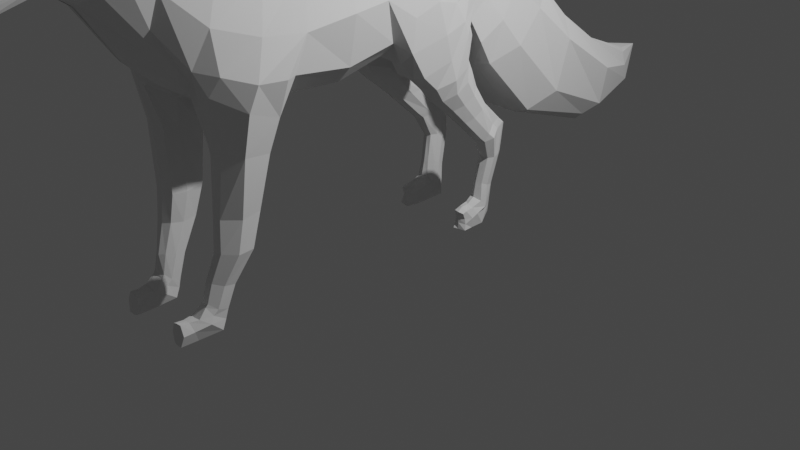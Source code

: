 # Source: fox.blend  (saved by Blender 3.3.6; exported with 4.5.12 LTS)
import bpy
from mathutils import Matrix  # noqa: F401  (used for matrix-valued properties, if any)

bpy.ops.wm.read_factory_settings(use_empty=True)
scene = bpy.context.scene
scene.name = 'Scene'

# ---- collections
col_collection = bpy.data.collections.new('Collection'); scene.collection.children.link(col_collection)

# ---- world
world_world = bpy.data.worlds.new('World'); scene.world = world_world
world_world.use_nodes = True; world_world.node_tree.nodes.clear()
_N = world_world.node_tree.nodes; _L = world_world.node_tree.links
n0 = _N.new('ShaderNodeOutputWorld'); n0.name = 'World Output'; n0.location = (300, 300)
n1 = _N.new('ShaderNodeBackground'); n1.name = 'Background'; n1.location = (10, 300)
n1.inputs[0].default_value = (0.05088, 0.05088, 0.05088, 1.0)
_L.new(n1.outputs[0], n0.inputs[0])
n0.is_active_output = True
world_world.color = (0.05088, 0.05088, 0.05088)
world_world.use_sun_shadow = False
world_world.sun_shadow_jitter_overblur = 0.0

# ---- cameras
cam_camera = bpy.data.cameras.new('Camera')
cam_camera.clip_end = 100.0
cam_camera.ortho_scale = 7.314

# ---- lights
light_light = bpy.data.lights.new('Light', 'POINT')
light_light.transmission_factor = 0.0
light_light.energy = 1000.0
light_light.shadow_soft_size = 0.1
light_light.shadow_maximum_resolution = 0.006
light_light.use_absolute_resolution = True

# ---- meshes
me_plane = bpy.data.meshes.new('Plane')
me_plane.from_pydata([(1.844, -2.727, -0.9887), (2.597, -2.093, -0.7431), (1.324, -2.084, -0.9554), (2.081, -1.399, -0.82), (0.6543, -1.4, -1.26), (1.795, -0.9532, -0.8266), (0.3704, -0.5334, -1.458), (1.674, -0.1376, -0.9477), (0.2987, 0.3134, -1.57), (1.608, 0.7512, -0.8919), (0.4158, 1.406, -1.575), (1.668, 1.728, -0.8251), (0.4459, 2.306, -1.41), (1.808, 2.546, -0.8932), (0.6806, 3.553, -1.354), (1.619, 3.738, -0.8571), (0.3324, 4.422, -1.093), (1.083, 4.755, -0.7324), (0.2434, 4.961, -0.9301), (1.011, 5.081, -0.7153), (1.387, -2.955, -0.7127), (0.2602, -2.025, -0.692), (-0.3574, -1.506, -0.7348), (-0.8214, -0.09305, -0.9881), (-0.9267, 1.372, -1.087), (-0.6362, 2.753, -1.013), (0.1866, 3.595, -1.424), (0.01277, 2.943, -1.473), (2.051, -3.143, -1.036), (2.892, -2.483, -0.793), (1.65, -3.393, -0.7324), (1.938, -3.782, -0.8567), (3.228, -2.786, -0.7417), (1.592, -3.902, -0.587), (2.184, -4.176, -0.7775), (3.398, -3.277, -0.8124), (1.569, -4.786, -0.4622), (2.279, -4.415, -0.68), (3.133, -3.659, -0.8524), (1.683, -4.903, -0.398), (1.405, -4.466, -0.4617), (1.576, -1.061, -1.1), (2.76, -2.566, -1.022), (1.535, -4.637, -0.4487), (1.344, 3.764, -1.034), (1.46, 1.614, -1.091), (1.282, -0.2316, -1.146), (2.508, -2.202, -0.9802), (2.834, -3.445, -1.118), (0.6156, 5.009, -0.835), (2.718, -3.054, -1.083), (1.855, -1.636, -0.9303), (0.9292, 4.55, -0.898), (1.496, 2.486, -1.083), (1.313, 0.6525, -1.111), (-0.3977, 0.05759, -1.527), (0.6822, -2.189, -0.7804), (-0.5885, 1.385, -1.396), (-0.0434, -1.693, -1.092), (-0.4285, 2.549, -1.267), (2.581, -2.026, -0.5779), (2.155, -1.359, -0.6272), (1.908, -0.9306, -0.6263), (1.759, -0.1347, -0.7267), (1.693, 0.7478, -0.6392), (1.799, 1.713, -0.6254), (1.859, 2.547, -0.6254), (1.675, 3.755, -0.6196), (1.264, 5.01, -0.6367), (0.2717, 5.383, -0.5982), (0.8596, 5.508, -0.5558), (1.113, -3.018, -0.4703), (0.1832, -2.119, -0.5071), (-0.5278, -1.492, -0.6122), (-1.018, -0.8717, -0.581), (-0.9921, -0.1363, -0.726), (-1.011, 1.371, -0.6635), (-0.8531, 2.744, -0.665), (-0.5558, 3.862, -0.5218), (-0.3314, 4.527, -0.6357), (-0.4006, 5.099, -0.5663), (2.963, -2.292, -0.5872), (1.338, -3.434, -0.5203), (3.403, -2.803, -0.4767), (1.429, -3.89, -0.4307), (3.639, -3.213, -0.553), (1.43, -5.101, -0.3442), (2.24, -4.376, -0.4034), (3.205, -3.817, -0.4514), (1.538, -5.134, -0.3418), (1.169, -4.711, -0.3597), (1.289, -4.897, -0.3482), (0.6779, 5.464, -0.5631), (2.731, -1.905, -0.2592), (2.254, -1.291, -0.3791), (1.978, -0.9075, -0.3826), (1.889, -0.1281, -0.3846), (1.724, 0.7475, -0.385), (1.847, 1.708, -0.3838), (1.899, 2.548, -0.3836), (1.75, 3.775, -0.3847), (1.294, 5.027, -0.3895), (0.9668, 5.626, -0.3261), (1.085, -3.037, -0.2462), (0.03441, -2.288, -0.2476), (-0.6241, -1.546, -0.3835), (-0.9196, -0.8311, -0.4241), (-1.092, -0.1517, -0.3982), (-1.095, 1.372, -0.3979), (-0.8956, 2.747, -0.4115), (-0.4866, 3.847, -0.3846), (-0.3079, 4.72, -0.3987), (-0.4154, 5.097, -0.3225), (3.071, -2.192, -0.2509), (1.345, -3.431, -0.2519), (3.496, -2.756, -0.2509), (1.382, -3.888, -0.2203), (3.702, -3.234, -0.2815), (1.426, -5.137, -0.2125), (2.259, -4.391, -0.2121), (3.16, -4.068, -0.2301), (1.561, -5.206, -0.2161), (1.135, -4.723, -0.2181), (1.254, -4.915, -0.2165), (2.762, -1.874, 0.03256), (2.279, -1.272, 0.004744), (1.993, -0.9019, 0.004742), (1.892, -0.1277, 0.004742), (1.724, 0.7475, 0.004742), (1.856, 1.707, 0.004799), (1.909, 2.548, 0.004746), (1.757, 3.777, 0.004742), (1.286, 5.022, 0.004538), (0.2778, 5.357, 0.01842), (0.9835, 5.643, 0.0388), (1.063, -3.057, 0.03305), (0.004226, -2.322, 0.004779), (-0.6292, -1.549, 0.004742), (-0.8859, -0.8115, 0.003854), (-1.097, -0.1463, 0.0107), (-1.092, 1.372, 0.004161), (-0.8993, 2.621, 0.00237), (-0.4738, 3.842, 0.003705), (-0.3116, 4.718, 5.412e-05), (-0.428, 5.089, 0.008266), (3.085, -2.18, 0.03256), (1.331, -3.436, 0.02281), (3.499, -2.755, 0.03256), (1.371, -3.888, -0.001366), (3.682, -3.244, 0.03256), (1.408, -5.171, -0.001232), (2.277, -4.426, -6.407e-06), (3.155, -4.082, 0.003677), (1.562, -5.224, -0.001362), (1.117, -4.726, -0.001319), (1.228, -4.934, -0.001276), (0.7946, 5.579, 0.03787), (0.00573, 4.243, -1.236), (0.04612, 4.911, -0.9468), (-0.8967, 2.8, -1.196), (-0.6574, 2.841, -1.483), (-0.2043, 5.252, -0.7761), (-0.9644, 2.923, -0.8184), (-0.7088, 3.831, -0.5235), (-0.568, 4.52, -0.6295), (-0.5769, 4.972, -0.6615), (-0.4067, 4.494, -1.243), (-0.5018, 3.809, -1.422), (-0.4692, 5.079, -0.7402), (-1.333, 3.265, -1.06), (-1.222, 3.215, -1.419), (-0.6724, 4.82, -1.055), (-1.288, 3.169, -0.7123), (-0.9942, 3.903, -0.6089), (-0.967, 4.472, -0.6701), (-0.8473, 4.895, -0.7935), (-0.6875, 4.581, -1.253), (-1.067, 4.001, -1.372), (-1.918, 3.918, -1.232), (-1.956, 3.844, -0.9199), (-0.8186, 4.953, -1.002), (-1.619, 3.549, -0.9363), (-1.586, 3.649, -1.32), (-1.283, 4.79, -1.076), (-1.52, 3.576, -0.626), (-1.385, 4.066, -0.5952), (-1.357, 4.535, -0.6232), (-1.27, 4.869, -0.7363), (-1.344, 4.594, -1.258), (-1.494, 4.13, -1.383), (-1.253, 4.871, -0.8924), (-1.513, 4.901, -1.065), (-1.829, 3.87, -0.7106), (-1.714, 4.178, -0.5741), (-1.657, 4.539, -0.6027), (-1.549, 4.971, -0.8469), (-1.663, 4.599, -1.264), (-1.813, 4.226, -1.327), (-2.653, 4.655, -0.8971), (-2.619, 4.713, -1.114), (-1.533, 4.992, -0.9733), (-2.234, 4.299, -1.162), (-2.274, 4.232, -0.91), (-1.938, 5.119, -0.9896), (-2.152, 4.264, -0.7579), (-2.07, 4.513, -0.6086), (-2.022, 4.821, -0.6716), (-1.982, 5.196, -0.8453), (-2.038, 4.872, -1.195), (-2.153, 4.551, -1.226), (-3.103, 5.219, -1.086), (-3.127, 5.163, -0.8763), (-1.979, 5.202, -0.9274), (-2.394, 5.428, -0.968), (-2.553, 4.679, -0.7642), (-2.475, 4.898, -0.661), (-2.455, 5.168, -0.6815), (-2.432, 5.478, -0.8458), (-2.433, 5.199, -1.126), (-2.547, 4.931, -1.163), (-3.235, 5.3, -0.8706), (-3.217, 5.356, -1.082), (-2.424, 5.495, -0.9175), (-2.852, 5.899, -0.9476), (-3.043, 5.186, -0.7472), (-2.976, 5.398, -0.6822), (-2.942, 5.65, -0.7021), (-2.889, 5.949, -0.8293), (-2.916, 5.678, -0.9967), (-3.044, 5.429, -1.132), (-3.682, 5.581, -0.9774), (-3.683, 5.536, -0.8341), (-2.883, 5.979, -0.8994), (-2.988, 6.043, -0.9422), (-3.158, 5.323, -0.7408), (-3.1, 5.534, -0.6758), (-3.072, 5.787, -0.6959), (-3.013, 6.105, -0.8202), (-3.047, 5.814, -1.016), (-3.167, 5.566, -1.153), (-4.247, 5.419, -0.8014), (-4.259, 5.469, -0.9303), (-3.023, 6.139, -0.8917), (-3.674, 6.071, -0.8689), (-3.638, 5.563, -0.7448), (-3.642, 5.714, -0.6844), (-3.669, 5.887, -0.6934), (-3.696, 6.106, -0.7846), (-3.67, 5.914, -0.977), (-3.688, 5.732, -1.03), (-4.646, 5.414, -0.974), (-4.589, 5.352, -0.8075), (-3.697, 6.12, -0.8332), (-4.414, 5.908, -0.8083), (-4.21, 5.46, -0.718), (-4.255, 5.593, -0.6339), (-4.341, 5.736, -0.6342), (-4.449, 5.924, -0.7293), (-4.36, 5.771, -0.9192), (-4.318, 5.603, -0.9723), (-4.691, 5.155, -0.825), (-4.739, 5.177, -0.9519), (-4.451, 5.94, -0.7734), (-5.087, 5.852, -0.7817), (-4.578, 5.415, -0.6947), (-4.727, 5.503, -0.6271), (-4.934, 5.641, -0.6188), (-5.151, 5.847, -0.6637), (-4.864, 5.746, -0.88), (-4.805, 5.524, -1.011), (-5.164, 5.873, -0.7279), (-5.145, 5.55, -0.8084), (-4.69, 5.23, -0.7111), (-4.802, 5.285, -0.6409), (-5.031, 5.388, -0.6393), (-5.182, 5.532, -0.6998), (-5.196, 5.482, -0.9681), (-4.884, 5.258, -1.028), (-4.756, 4.821, -0.8712), (-4.925, 4.862, -0.8376), (-4.69, 4.957, -0.8433), (-5.195, 5.092, -0.865), (-4.718, 5.033, -0.7277), (-4.86, 5.091, -0.6543), (-5.005, 5.086, -0.6517), (-5.213, 5.053, -0.7347), (-5.188, 5.127, -0.9884), (-4.95, 5.116, -1.023), (-4.764, 4.982, -0.9601), (-5.178, 4.851, -0.84), (-4.765, 4.854, -0.7392), (-4.919, 4.902, -0.7233), (-5.027, 4.901, -0.7213), (-5.176, 4.821, -0.7401), (-5.185, 4.9, -1.008), (-4.798, 4.883, -0.9579), (-5.056, 4.939, -0.9821), (-4.936, 4.938, -0.9583), (-5.04, 4.862, -0.8375), (-0.2378, 5.703, -0.6853), (0.4593, 6.234, -0.6443), (-0.6101, 5.23, -0.6754), (0.281, 6.088, -0.6236), (0.4423, 6.322, -0.363), (-0.6147, 5.223, -0.3712), (-0.2352, 5.702, -0.000539), (0.441, 6.336, -0.0005359), (-0.6166, 5.222, 0.0006599), (0.2506, 6.165, 0.05078), (-0.7422, 5.998, -0.8913), (0.1152, 7.003, -0.7448), (-1.124, 5.431, -0.8142), (-0.1162, 6.549, -0.7541), (-1.093, 8.204, -0.751), (0.1054, 7.02, -0.4067), (-1.131, 5.413, -0.4234), (-2.658, 7.714, -1.046), (-0.7388, 5.997, -0.004734), (0.1439, 7.04, -0.0003535), (-1.131, 5.412, -0.005208), (-0.1177, 6.582, -0.004002), (-1.352, 6.436, -1.015), (-0.3613, 7.468, -0.728), (-1.625, 5.686, -0.8454), (-0.7224, 7.193, -0.869), (-0.2933, 7.539, -0.4672), (-1.683, 5.591, -0.4733), (-1.348, 6.435, 0.001607), (-0.3134, 7.549, 0.004934), (-1.683, 5.591, 0.01843), (-0.728, 7.196, 0.004934), (-2.974, 6.982, -0.8456), (-1.539, 8.053, -1.048), (-1.021, 8.265, -0.477), (-3.093, 6.923, -0.4828), (-2.654, 7.712, 0.00404), (-1.006, 8.298, 0.01947), (-3.094, 6.923, 0.02159), (-1.55, 8.053, 0.00751), (-1.968, 9.48, -0.6749), (-3.465, 9.571, -0.8806), (-3.672, 9.173, -0.7021), (-2.549, 9.568, -1.032), (-1.924, 9.504, -0.4756), (-3.861, 9.189, -0.4834), (-3.464, 9.568, -0.003772), (-1.913, 9.522, -0.001113), (-3.867, 9.188, 0.009674), (-2.57, 9.55, -0.001113), (-2.611, 10.98, -0.4255), (-3.334, 11.18, -0.427), (-3.447, 11.1, -0.3181), (-2.905, 10.93, -0.5467), (-2.574, 11.16, -0.2455), (-3.554, 10.98, -0.2374), (-3.327, 11.2, -0.001932), (-2.569, 11.17, -0.0007946), (-3.573, 10.99, 0.003702), (-2.907, 11.18, -0.0007946), (-0.1434, -1.352, -1.381), (-0.3906, -0.1882, -1.648), (-0.3165, -0.8318, -1.695), (-2.711, 12.0, -0.0003722), (-0.6963, -1.531, -0.9719), (-2.927, -1.346, -0.8117), (-1.272, -0.2149, -1.025), (-1.132, -0.1962, -1.37), (-0.4951, -1.505, -1.23), (-0.8127, -0.9746, -1.595), (-0.7478, -1.518, -0.7782), (-1.096, -0.965, -0.5952), (-1.3, -0.2466, -0.8656), (-1.639, -1.353, -0.9134), (-1.827, -0.3151, -0.9516), (-1.784, -0.3539, -1.246), (-1.565, -1.297, -1.158), (-1.653, -0.9963, -1.413), (-1.655, -1.228, -0.7338), (-1.708, -0.9369, -0.693), (-1.826, -0.3583, -0.7899), (-2.923, -0.5045, -0.8615), (-2.862, -0.5368, -1.111), (-2.835, -1.331, -1.007), (-2.866, -1.0, -1.226), (-2.934, -1.232, -0.6482), (-2.954, -0.918, -0.6316), (-2.925, -0.525, -0.7166), (-3.532, -1.404, -0.8403), (-4.49, -1.64, -0.7467), (-3.585, -0.687, -0.8832), (-3.571, -0.7201, -1.094), (-3.485, -1.376, -1.021), (-3.541, -1.098, -1.177), (-3.513, -1.297, -0.7028), (-3.559, -1.035, -0.6742), (-3.561, -0.7015, -0.7629), (-4.097, -1.588, -0.7683), (-4.227, -1.052, -0.7799), (-4.224, -1.065, -0.9403), (-4.065, -1.539, -0.8991), (-4.145, -1.339, -1.004), (-4.084, -1.495, -0.6665), (-4.155, -1.307, -0.615), (-4.202, -1.063, -0.6908), (-4.697, -1.222, -0.7406), (-4.693, -1.228, -0.8969), (-4.451, -1.64, -0.8743), (-4.581, -1.485, -0.968), (-4.475, -1.588, -0.6458), (-4.594, -1.463, -0.5874), (-4.67, -1.232, -0.6544), (-4.528, -1.657, -0.737), (-4.706, -2.032, -0.7248), (-4.893, -1.281, -0.7309), (-4.889, -1.285, -0.8873), (-4.508, -1.684, -0.8652), (-4.677, -1.587, -0.9584), (-4.548, -1.634, -0.636), (-4.697, -1.566, -0.5777), (-4.866, -1.285, -0.6447), (-4.699, -1.857, -0.7257), (-4.67, -2.231, -0.7181), (-5.072, -1.386, -0.7173), (-5.066, -1.392, -0.931), (-4.678, -1.855, -0.9), (-4.803, -1.671, -1.001), (-4.722, -1.823, -0.5879), (-4.829, -1.651, -0.5361), (-5.034, -1.388, -0.5996), (-5.113, -1.889, -0.7191), (-5.107, -1.89, -0.8661), (-4.684, -2.037, -0.8448), (-4.863, -1.989, -0.9374), (-4.725, -2.027, -0.63), (-4.885, -1.984, -0.5705), (-5.089, -1.878, -0.6381), (-4.903, -2.251, -0.7415), (-5.109, -2.258, -0.7123), (-5.103, -2.259, -0.8593), (-4.672, -2.217, -0.838), (-4.872, -2.223, -0.9306), (-4.71, -2.217, -0.6233), (-4.894, -2.223, -0.5638), (-5.087, -2.243, -0.6313), (3.198, -3.661, -1.148), (3.692, -3.576, -1.07), (3.383, -3.755, -0.1511), (3.483, -3.415, -0.9372), (3.436, -3.669, -0.9689), (3.736, -3.363, -0.7465), (3.507, -3.766, -0.6733), (3.868, -3.364, -0.5602), (3.401, -4.166, -0.4554), (3.293, -3.731, -1.156), (3.7, -3.844, -0.3516), (3.707, -3.832, -1.017), (3.878, -3.575, -0.9004), (3.767, -3.904, -0.8148), (3.996, -3.586, -0.7037), (3.618, -4.231, -0.6625), (3.533, -3.847, -1.207), (3.875, -3.952, -0.5916), (3.926, -3.796, -1.165), (3.895, -3.902, -1.093), (4.057, -3.793, -1.044), (4.002, -4.115, -1.025), (4.114, -3.811, -0.9131), (3.874, -4.228, -0.8866), (3.828, -3.985, -1.226), (4.032, -4.05, -0.8047), (4.291, -4.183, -1.315), (2.699, -4.235, -0.2064), (2.499, -3.822, -0.9428), (2.762, -3.988, -0.8009), (2.276, -3.467, -1.028), (2.773, -4.067, -0.4331), (2.463, -4.313, -0.2031), (2.521, -4.197, -0.7473), (2.404, -4.303, -0.6277), (2.33, -4.298, -0.4271), (2.338, -4.319, -0.2535), (2.614, -4.201, -0.3111), (2.628, -4.066, -0.6552), (2.703, -4.071, -0.4764), (2.467, -4.261, -0.2871), (2.515, -4.177, -0.6654)], [], [(0, 2, 51, 47), (2, 4, 41, 51), (4, 6, 46, 41), (6, 8, 54, 46), (8, 10, 45, 54), (10, 12, 53, 45), (12, 14, 44, 53), (14, 16, 52, 44), (16, 18, 49, 52), (8, 55, 57, 10), (58, 22, 363, 367), (74, 75, 371, 370), (2, 56, 58, 4), (69, 18, 158, 161), (0, 20, 56, 2), (12, 59, 160, 27), (10, 57, 59, 12), (0, 28, 30, 20), (1, 29, 42, 47), (28, 31, 33, 30), (29, 32, 50, 42), (32, 35, 48, 50), (34, 37, 39, 36), (33, 31, 43, 40), (48, 472, 474, 50), (38, 48, 444), (51, 3, 1, 47), (46, 7, 5, 41), (45, 11, 9, 54), (44, 15, 13, 53), (49, 19, 17, 52), (41, 5, 3, 51), (54, 9, 7, 46), (53, 13, 11, 45), (52, 17, 15, 44), (42, 28, 0, 47), (50, 28, 42), (55, 23, 24, 57), (6, 4, 359, 361), (57, 24, 25, 59), (20, 21, 56), (55, 360, 366), (56, 21, 22, 58), (48, 38, 473, 472), (31, 34, 36, 43), (78, 77, 109, 110), (66, 67, 100, 99), (85, 83, 115, 117), (77, 76, 108, 109), (76, 75, 107, 108), (61, 62, 95, 94), (75, 74, 106, 107), (65, 66, 99, 98), (74, 73, 105, 106), (87, 37, 478, 479), (90, 91, 123, 122), (83, 81, 113, 115), (73, 72, 104, 105), (60, 61, 94, 93), (102, 70, 300, 303), (72, 71, 103, 104), (64, 65, 98, 97), (82, 84, 116, 114), (84, 90, 122, 116), (68, 70, 102, 101), (91, 86, 118, 123), (92, 69, 299, 302), (446, 120, 452, 454), (63, 64, 97, 96), (81, 60, 93, 113), (67, 68, 101, 100), (86, 89, 121, 118), (80, 79, 111, 112), (156, 134, 306, 308), (71, 82, 114, 103), (89, 87, 119, 121), (79, 78, 110, 111), (62, 63, 96, 95), (18, 16, 157, 158), (36, 39, 89, 86), (15, 17, 68, 67), (29, 1, 60, 81), (7, 9, 64, 63), (35, 85, 449, 447), (49, 18, 69, 92), (43, 36, 86, 91), (17, 19, 70, 68), (33, 40, 90, 84), (30, 33, 84, 82), (9, 11, 65, 64), (21, 20, 71, 72), (160, 159, 169, 170), (1, 3, 61, 60), (22, 21, 72, 73), (32, 29, 81, 83), (40, 43, 91, 90), (471, 476, 484, 481), (8, 6, 361, 360), (11, 13, 66, 65), (75, 23, 365, 371), (3, 5, 62, 61), (24, 23, 75, 76), (25, 24, 76, 77), (35, 32, 83, 85), (13, 15, 67, 66), (5, 7, 63, 62), (39, 37, 87, 89), (20, 30, 82, 71), (19, 49, 92, 70), (119, 476, 471, 120, 152, 151), (122, 123, 155, 154), (115, 113, 145, 147), (105, 104, 136, 137), (93, 94, 125, 124), (80, 112, 304, 301), (104, 103, 135, 136), (97, 98, 129, 128), (114, 116, 148, 146), (116, 122, 154, 148), (101, 102, 134, 132), (123, 118, 150, 155), (134, 102, 303, 306), (120, 446, 117, 149, 152), (96, 97, 128, 127), (113, 93, 124, 145), (100, 101, 132, 131), (118, 121, 153, 150), (112, 111, 143, 144), (144, 133, 305, 307), (103, 114, 146, 135), (121, 119, 151, 153), (111, 110, 142, 143), (95, 96, 127, 126), (110, 109, 141, 142), (99, 100, 131, 130), (117, 115, 147, 149), (109, 108, 140, 141), (108, 107, 139, 140), (94, 95, 126, 125), (107, 106, 138, 139), (98, 99, 130, 129), (106, 105, 137, 138), (78, 79, 164, 163), (16, 14, 26, 157), (79, 80, 165, 164), (14, 12, 27, 26), (59, 25, 159, 160), (25, 77, 162, 159), (80, 69, 161, 168, 165), (77, 78, 163, 162), (177, 170, 182, 189), (166, 161, 158, 157), (168, 161, 171, 180), (161, 166, 176, 171), (162, 163, 173, 172), (167, 160, 170, 177), (165, 168, 180, 175), (157, 26, 167, 166), (167, 27, 160), (27, 167, 26), (173, 174, 186, 185), (169, 172, 184, 181), (176, 177, 189, 188), (172, 173, 185, 184), (175, 180, 190, 187), (163, 164, 174, 173), (159, 162, 172, 169), (166, 167, 177, 176), (164, 165, 175, 174), (183, 188, 196, 191), (189, 182, 178, 197), (185, 186, 194, 193), (181, 184, 192, 179), (188, 189, 197, 196), (184, 185, 193, 192), (171, 176, 188, 183), (180, 171, 183, 190), (174, 175, 187, 186), (170, 169, 181, 182), (194, 195, 207, 206), (200, 191, 203, 212), (191, 196, 208, 203), (197, 178, 201, 209), (193, 194, 206, 205), (179, 192, 204, 202), (190, 183, 191, 200), (186, 187, 195, 194), (182, 181, 179, 178), (187, 190, 200, 195), (201, 202, 198, 199), (206, 207, 217, 216), (212, 203, 213, 222), (203, 208, 218, 213), (209, 201, 199, 219), (205, 206, 216, 215), (178, 179, 202, 201), (195, 200, 212, 207), (192, 193, 205, 204), (196, 197, 209, 208), (214, 215, 225, 224), (217, 222, 232, 227), (199, 198, 211, 210), (216, 217, 227, 226), (222, 213, 223, 232), (213, 218, 228, 223), (207, 212, 222, 217), (204, 205, 215, 214), (208, 209, 219, 218), (202, 204, 214, 198), (228, 229, 239, 238), (224, 225, 235, 234), (227, 232, 242, 237), (210, 211, 220, 221), (226, 227, 237, 236), (232, 223, 233, 242), (218, 219, 229, 228), (198, 214, 224, 211), (215, 216, 226, 225), (219, 199, 210, 229), (235, 236, 246, 245), (220, 234, 244, 231), (238, 239, 249, 248), (234, 235, 245, 244), (237, 242, 252, 247), (221, 220, 231, 230), (211, 224, 234, 220), (225, 226, 236, 235), (229, 210, 221, 239), (223, 228, 238, 233), (249, 230, 241, 259), (245, 246, 256, 255), (231, 244, 254, 240), (248, 249, 259, 258), (244, 245, 255, 254), (247, 252, 262, 257), (239, 221, 230, 249), (233, 238, 248, 243), (242, 233, 243, 252), (236, 237, 247, 246), (259, 241, 250, 269), (255, 256, 266, 265), (240, 254, 264, 251), (258, 259, 269, 268), (254, 255, 265, 264), (257, 262, 270, 267), (243, 248, 258, 253), (252, 243, 253, 262), (246, 247, 257, 256), (230, 231, 240, 241), (263, 268, 276, 271), (269, 250, 261, 277), (265, 266, 274, 273), (251, 264, 272, 260), (268, 269, 277, 276), (264, 265, 273, 272), (253, 258, 268, 263), (262, 253, 263, 270), (256, 257, 267, 266), (241, 240, 251, 250), (288, 261, 260, 280), (271, 275, 285, 281), (274, 275, 285, 284), (271, 276, 286, 281), (273, 274, 284, 283), (298, 279, 291, 292), (266, 267, 275, 274), (250, 251, 260, 261), (279, 278, 290, 291), (260, 272, 282, 280), (284, 285, 293, 292), (288, 280, 278, 295), (281, 286, 294, 289), (281, 285, 293, 289), (286, 287, 296, 294), (283, 284, 292, 291), (272, 273, 283, 282), (276, 277, 287, 286), (289, 293, 292, 298), (288, 295, 297, 287), (296, 287, 297), (296, 297, 279, 298), (298, 296, 294, 289), (282, 283, 291, 290), (295, 278, 279, 297), (280, 282, 290, 278), (300, 302, 312, 310), (306, 303, 314, 318), (303, 300, 310, 314), (307, 305, 317, 319), (299, 301, 311, 309), (304, 307, 319, 315), (69, 80, 301, 299), (133, 156, 308, 305), (70, 92, 302, 300), (112, 144, 307, 304), (317, 320, 330, 327), (312, 309, 321, 324), (320, 318, 328, 330), (310, 312, 324, 322), (318, 314, 325, 328), (314, 310, 322, 325), (308, 306, 318, 320), (302, 299, 309, 312), (305, 308, 320, 317), (301, 304, 315, 311), (326, 329, 337, 334), (323, 326, 334, 331), (327, 330, 338, 335), (324, 321, 316, 332), (330, 328, 336, 338), (322, 324, 332, 313), (311, 315, 326, 323), (315, 319, 329, 326), (309, 311, 323, 321), (319, 317, 327, 329), (337, 335, 345, 347), (316, 331, 341, 340), (334, 337, 347, 344), (331, 334, 344, 341), (335, 338, 348, 345), (332, 316, 340, 342), (321, 323, 331, 316), (329, 327, 335, 337), (325, 322, 313, 333), (328, 325, 333, 336), (347, 345, 355, 357), (340, 341, 351, 350), (344, 347, 357, 354), (341, 344, 354, 351), (345, 348, 358, 355), (342, 340, 350, 352), (333, 313, 339, 343), (336, 333, 343, 346), (313, 332, 342, 339), (338, 336, 346, 348), (357, 355, 362, 354), (365, 366, 374, 373), (355, 358, 362), (350, 362, 352), (343, 339, 349, 353), (346, 343, 353, 356), (339, 342, 352, 349), (348, 346, 356, 358), (354, 362, 351), (358, 356, 362), (351, 362, 350), (349, 362, 353), (356, 353, 362), (362, 349, 352), (376, 375, 382, 383), (366, 368, 376, 374), (361, 368, 366, 360), (368, 367, 375, 376), (370, 371, 379, 378), (22, 73, 369, 363), (23, 55, 366, 365), (4, 58, 359), (73, 74, 370, 369), (378, 379, 386, 385), (359, 367, 368, 361), (374, 376, 383, 381), (373, 374, 381, 380), (371, 365, 373, 379), (363, 369, 377, 372), (369, 370, 378, 377), (367, 363, 372, 375), (380, 381, 390, 389), (384, 385, 394, 393), (364, 384, 393, 387), (386, 380, 389, 395), (375, 372, 364, 382), (379, 373, 380, 386), (372, 377, 384, 364), (377, 378, 385, 384), (391, 387, 396, 399), (392, 391, 399, 400), (394, 395, 403, 402), (390, 392, 400, 398), (381, 383, 392, 390), (385, 386, 395, 394), (383, 382, 391, 392), (382, 364, 387, 391), (402, 403, 410, 409), (398, 400, 407, 405), (397, 398, 405, 404), (401, 402, 409, 408), (395, 389, 397, 403), (387, 393, 401, 396), (393, 394, 402, 401), (389, 390, 398, 397), (407, 406, 415, 416), (409, 410, 419, 418), (405, 407, 416, 414), (404, 405, 414, 413), (400, 399, 406, 407), (399, 396, 388, 406), (403, 397, 404, 410), (396, 401, 408, 388), (413, 414, 423, 422), (417, 418, 427, 426), (411, 417, 426, 420), (419, 413, 422, 428), (406, 388, 411, 415), (410, 404, 413, 419), (388, 408, 417, 411), (408, 409, 418, 417), (428, 422, 429, 435), (424, 420, 412, 431), (425, 424, 431, 432), (427, 428, 435, 434), (414, 416, 425, 423), (418, 419, 428, 427), (416, 415, 424, 425), (415, 411, 420, 424), (432, 431, 439, 440), (434, 435, 443, 442), (430, 432, 440, 438), (429, 430, 438, 437), (420, 426, 433, 412), (426, 427, 434, 433), (422, 423, 430, 429), (423, 425, 432, 430), (440, 436, 437, 438), (439, 421, 436, 440), (436, 421, 441, 442), (437, 436, 442, 443), (431, 412, 421, 439), (435, 429, 437, 443), (412, 433, 441, 421), (433, 434, 442, 441), (261, 288, 287, 277), (267, 270, 263, 271, 275), (359, 58, 367), (360, 55, 8), (451, 454, 461, 458), (444, 35, 447, 453), (120, 88, 450, 452), (449, 451, 458, 456), (450, 448, 455, 457), (448, 453, 460, 455), (117, 446, 454, 451), (85, 117, 451, 449), (38, 444, 453, 448), (88, 38, 448, 450), (460, 445, 462, 468), (459, 457, 465, 467), (445, 456, 464, 462), (458, 461, 469, 466), (447, 449, 456, 445), (452, 450, 457, 459), (453, 447, 445, 460), (454, 452, 459, 461), (465, 463, 470), (467, 465, 470, 469), (461, 459, 467, 469), (455, 460, 468, 463), (457, 455, 463, 465), (456, 458, 466, 464), (464, 466, 470), (468, 462, 470), (470, 466, 469), (444, 48, 35), (470, 463, 468), (470, 462, 464), (28, 50, 474), (471, 475, 88, 120), (474, 472, 34, 31), (475, 473, 38, 88), (474, 31, 28), (472, 473, 477, 37, 34), (476, 119, 480, 484), (477, 473, 482, 485), (473, 475, 483, 482), (475, 471, 481, 483), (37, 477, 485, 478), (119, 87, 479, 480)])
_uv = me_plane.uv_layers.new(name='UVMap')
_uv.uv.foreach_set('vector', [0.0, 0.0, 0.0, 1.0, 0.608, 1.0, 0.566, 0.0, 0.0, 1.0, 0.0, 1.0, 0.6205, 1.0, 0.608, 1.0, 0.0, 1.0, 0.0, 1.0, 0.5925, 1.0, 0.6205, 1.0, 0.0, 1.0, 0.0, 1.0, 0.6468, 1.0, 0.5925, 1.0, 0.0, 1.0, 0.0, 1.0, 0.7109, 1.0, 0.6468, 1.0, 0.0, 1.0, 0.0, 1.0, 0.7372, 1.0, 0.7109, 1.0, 0.0, 1.0, 0.0, 1.0, 0.6165, 1.0, 0.7372, 1.0, 0.0, 1.0, 0.0, 1.0, 0.6476, 1.0, 0.6165, 1.0, 0.0, 1.0, 0.0, 1.0, 0.6664, 1.0, 0.6476, 1.0, 0.0, 1.0, 0.0, 1.0, 0.0, 1.0, 0.0, 1.0, 0.0, 1.0, 0.0, 1.0, 0.0, 1.0, 0.0, 1.0, 0.0, 1.0, 0.0, 1.0, 0.0, 1.0, 0.0, 1.0, 0.0, 1.0, 0.0, 1.0, 0.0, 1.0, 0.0, 1.0, 0.0, 1.0, 0.0, 1.0, 0.0, 1.0, 0.0, 1.0, 0.0, 0.0, 0.0, 0.0, 0.0, 1.0, 0.0, 1.0, 0.0, 1.0, 0.0, 1.0, 0.0, 1.0, 0.0, 1.0, 0.0, 1.0, 0.0, 1.0, 0.0, 1.0, 0.0, 1.0, 0.0, 0.0, 0.0, 0.0, 0.0, 0.0, 0.0, 0.0, 1.0, 0.0, 1.0, 0.0, 0.4894, 0.0, 0.566, 0.0, 0.0, 0.0, 0.0, 0.0, 0.0, 0.0, 0.0, 0.0, 1.0, 0.0, 1.0, 0.0, 0.5991, 0.0, 0.4894, 0.0, 1.0, 0.0, 1.0, 0.0, 0.7138, 0.0, 0.5991, 0.0, 0.0, 0.0, 0.0, 0.0, 0.0, 0.0, 0.0, 0.0, 0.0, 0.0, 0.0, 0.0, 0.0, 0.0, 0.0, 0.0, 0.7138, 0.0, 0.3464, 0.0, 0.2591, 0.0, 0.5991, 0.0, 1.0, 0.0, 0.7138, 0.0, 1.0, 0.0, 0.608, 1.0, 1.0, 1.0, 1.0, 0.0, 0.566, 0.0, 0.5925, 1.0, 1.0, 1.0, 1.0, 1.0, 0.6205, 1.0, 0.7109, 1.0, 1.0, 1.0, 1.0, 1.0, 0.6468, 1.0, 0.6165, 1.0, 1.0, 1.0, 1.0, 1.0, 0.7372, 1.0, 0.6664, 1.0, 1.0, 1.0, 1.0, 1.0, 0.6476, 1.0, 0.6205, 1.0, 1.0, 1.0, 1.0, 1.0, 0.608, 1.0, 0.6468, 1.0, 1.0, 1.0, 1.0, 1.0, 0.5925, 1.0, 0.7372, 1.0, 1.0, 1.0, 1.0, 1.0, 0.7109, 1.0, 0.6476, 1.0, 1.0, 1.0, 1.0, 1.0, 0.6165, 1.0, 0.4894, 0.0, 0.0, 0.0, 0.0, 0.0, 0.566, 0.0, 0.5991, 0.0, 0.0, 0.0, 0.4894, 0.0, 0.0, 1.0, 0.0, 1.0, 0.0, 1.0, 0.0, 1.0, 0.0, 1.0, 0.0, 1.0, 0.0, 1.0, 0.0, 1.0, 0.0, 1.0, 0.0, 1.0, 0.0, 1.0, 0.0, 1.0, 0.0, 0.0, 0.0, 1.0, 0.0, 1.0, 0.0, 1.0, 0.0, 1.0, 0.0, 1.0, 0.0, 1.0, 0.0, 1.0, 0.0, 1.0, 0.0, 1.0, 0.7138, 0.0, 1.0, 0.0, 0.5503, 0.0, 0.3464, 0.0, 0.0, 0.0, 0.0, 0.0, 0.0, 0.0, 0.0, 0.0, 0.0, 1.0, 0.0, 1.0, 0.0, 1.0, 0.0, 1.0, 1.0, 1.0, 1.0, 1.0, 1.0, 1.0, 1.0, 1.0, 1.0, 0.0, 1.0, 0.0, 1.0, 0.0, 1.0, 0.0, 0.0, 1.0, 0.0, 1.0, 0.0, 1.0, 0.0, 1.0, 0.0, 1.0, 0.0, 1.0, 0.0, 1.0, 0.0, 1.0, 1.0, 1.0, 1.0, 1.0, 1.0, 1.0, 1.0, 1.0, 0.0, 1.0, 0.0, 1.0, 0.0, 1.0, 0.0, 1.0, 1.0, 1.0, 1.0, 1.0, 1.0, 1.0, 1.0, 1.0, 0.0, 1.0, 0.0, 1.0, 0.0, 1.0, 0.0, 1.0, 0.0, 0.0, 0.0, 0.0, 0.0, 0.0, 0.0, 0.0, 0.0, 0.0, 0.0, 0.0, 0.0, 0.0, 0.0, 0.0, 1.0, 0.0, 1.0, 0.0, 1.0, 0.0, 1.0, 0.0, 0.0, 1.0, 0.0, 1.0, 0.0, 1.0, 0.0, 1.0, 1.0, 0.0, 1.0, 1.0, 1.0, 1.0, 1.0, 0.0, 1.0, 1.0, 1.0, 1.0, 1.0, 1.0, 1.0, 1.0, 0.0, 1.0, 0.0, 0.0, 0.0, 0.0, 0.0, 1.0, 1.0, 1.0, 1.0, 1.0, 1.0, 1.0, 1.0, 1.0, 0.0, 0.0, 0.0, 0.0, 0.0, 0.0, 0.0, 0.0, 0.0, 0.0, 0.0, 0.0, 0.0, 0.0, 0.0, 0.0, 1.0, 1.0, 1.0, 1.0, 1.0, 1.0, 1.0, 1.0, 0.0, 0.0, 0.0, 0.0, 0.0, 0.0, 0.0, 0.0, 0.6664, 1.0, 0.0, 1.0, 0.0, 1.0, 0.6664, 1.0, 1.0, 0.0, 1.0, 0.0, 1.0, 0.0, 1.0, 0.0, 1.0, 1.0, 1.0, 1.0, 1.0, 1.0, 1.0, 1.0, 1.0, 0.0, 1.0, 0.0, 1.0, 0.0, 1.0, 0.0, 1.0, 1.0, 1.0, 1.0, 1.0, 1.0, 1.0, 1.0, 0.0, 0.0, 0.0, 0.0, 0.0, 0.0, 0.0, 0.0, 0.0, 1.0, 0.0, 1.0, 0.0, 1.0, 0.0, 1.0, 0.0, 0.0, 0.0, 0.0, 0.0, 0.0, 0.0, 0.0, 0.0, 0.0, 0.0, 0.0, 0.0, 0.0, 0.0, 0.0, 0.0, 0.0, 0.0, 0.0, 0.0, 0.0, 0.0, 0.0, 0.0, 1.0, 0.0, 1.0, 0.0, 1.0, 0.0, 1.0, 1.0, 1.0, 1.0, 1.0, 1.0, 1.0, 1.0, 1.0, 0.0, 1.0, 0.0, 1.0, 0.0, 1.0, 0.0, 1.0, 0.0, 0.0, 0.0, 0.0, 0.0, 0.0, 0.0, 0.0, 1.0, 1.0, 1.0, 1.0, 1.0, 1.0, 1.0, 1.0, 1.0, 0.0, 1.0, 0.0, 1.0, 0.0, 1.0, 0.0, 1.0, 1.0, 1.0, 1.0, 1.0, 1.0, 1.0, 1.0, 1.0, 0.0, 1.0, 0.0, 1.0, 0.0, 1.0, 0.0, 0.6664, 1.0, 0.0, 1.0, 0.0, 1.0, 0.6664, 1.0, 0.0, 0.0, 0.0, 0.0, 0.0, 0.0, 0.0, 0.0, 1.0, 1.0, 1.0, 1.0, 1.0, 1.0, 1.0, 1.0, 0.0, 0.0, 0.0, 0.0, 0.0, 0.0, 0.0, 0.0, 0.0, 0.0, 0.0, 0.0, 0.0, 0.0, 0.0, 0.0, 1.0, 1.0, 1.0, 1.0, 1.0, 1.0, 1.0, 1.0, 0.0, 1.0, 0.0, 0.0, 0.0, 0.0, 0.0, 1.0, 0.0, 1.0, 0.0, 1.0, 0.0, 1.0, 0.0, 1.0, 1.0, 0.0, 1.0, 1.0, 1.0, 1.0, 1.0, 0.0, 0.0, 1.0, 0.0, 1.0, 0.0, 1.0, 0.0, 1.0, 1.0, 0.0, 1.0, 0.0, 1.0, 0.0, 1.0, 0.0, 0.0, 0.0, 0.0, 0.0, 0.0, 0.0, 0.0, 0.0, 0.6394, 0.0, 0.3038, 0.0, 0.3038, 0.0, 0.6394, 0.0, 0.0, 1.0, 0.0, 1.0, 0.0, 1.0, 0.0, 1.0, 1.0, 1.0, 1.0, 1.0, 1.0, 1.0, 1.0, 1.0, 0.0, 1.0, 0.0, 1.0, 0.0, 1.0, 0.0, 1.0, 1.0, 1.0, 1.0, 1.0, 1.0, 1.0, 1.0, 1.0, 0.0, 1.0, 0.0, 1.0, 0.0, 1.0, 0.0, 1.0, 0.0, 1.0, 0.0, 1.0, 0.0, 1.0, 0.0, 1.0, 1.0, 0.0, 1.0, 0.0, 1.0, 0.0, 1.0, 0.0, 1.0, 1.0, 1.0, 1.0, 1.0, 1.0, 1.0, 1.0, 1.0, 1.0, 1.0, 1.0, 1.0, 1.0, 1.0, 1.0, 0.0, 0.0, 0.0, 0.0, 0.0, 0.0, 0.0, 0.0, 0.0, 0.0, 0.0, 0.0, 0.0, 0.0, 0.0, 0.0, 1.0, 1.0, 0.6664, 1.0, 0.6664, 1.0, 1.0, 1.0, 0.0, 0.0, 0.3038, 0.0, 0.6394, 0.0, 1.0, 0.0, 1.0, 0.0, 0.0, 0.0, 0.0, 0.0, 0.0, 0.0, 0.0, 0.0, 0.0, 0.0, 1.0, 0.0, 1.0, 0.0, 1.0, 0.0, 1.0, 0.0, 0.0, 1.0, 0.0, 1.0, 0.0, 1.0, 0.0, 1.0, 1.0, 0.0, 1.0, 1.0, 1.0, 1.0, 1.0, 0.0, 0.0, 1.0, 0.0, 1.0, 0.0, 1.0, 0.0, 1.0, 0.0, 1.0, 0.0, 0.0, 0.0, 0.0, 0.0, 1.0, 1.0, 1.0, 1.0, 1.0, 1.0, 1.0, 1.0, 1.0, 0.0, 0.0, 0.0, 0.0, 0.0, 0.0, 0.0, 0.0, 0.0, 0.0, 0.0, 0.0, 0.0, 0.0, 0.0, 0.0, 1.0, 1.0, 1.0, 1.0, 1.0, 1.0, 1.0, 1.0, 0.0, 0.0, 0.0, 0.0, 0.0, 0.0, 0.0, 0.0, 1.0, 1.0, 1.0, 1.0, 1.0, 1.0, 1.0, 1.0, 1.0, 0.0, 1.0, 0.0, 1.0, 0.0, 1.0, 0.0, 1.0, 0.0, 1.0, 1.0, 1.0, 1.0, 1.0, 1.0, 1.0, 1.0, 1.0, 0.0, 1.0, 0.0, 1.0, 0.0, 1.0, 0.0, 1.0, 1.0, 1.0, 1.0, 1.0, 1.0, 1.0, 1.0, 0.0, 0.0, 0.0, 0.0, 0.0, 0.0, 0.0, 0.0, 0.0, 1.0, 0.0, 1.0, 0.0, 1.0, 0.0, 1.0, 0.0, 0.0, 0.0, 0.0, 0.0, 0.0, 0.0, 0.0, 0.0, 0.0, 0.0, 0.0, 0.0, 0.0, 0.0, 0.0, 0.0, 0.0, 0.0, 0.0, 0.0, 0.0, 0.0, 0.0, 0.0, 1.0, 0.0, 1.0, 0.0, 1.0, 0.0, 1.0, 1.0, 1.0, 1.0, 1.0, 1.0, 1.0, 1.0, 1.0, 0.0, 1.0, 0.0, 1.0, 0.0, 1.0, 0.0, 1.0, 1.0, 1.0, 1.0, 1.0, 1.0, 1.0, 1.0, 1.0, 1.0, 0.0, 1.0, 0.0, 1.0, 0.0, 1.0, 0.0, 0.0, 1.0, 0.0, 1.0, 0.0, 1.0, 0.0, 1.0, 0.0, 1.0, 0.0, 1.0, 0.0, 1.0, 0.0, 1.0, 1.0, 1.0, 1.0, 1.0, 1.0, 1.0, 1.0, 1.0, 0.0, 1.0, 0.0, 1.0, 0.0, 1.0, 0.0, 1.0, 1.0, 1.0, 1.0, 1.0, 1.0, 1.0, 1.0, 1.0, 0.0, 1.0, 0.0, 1.0, 0.0, 1.0, 0.0, 1.0, 0.0, 1.0, 0.0, 1.0, 0.0, 1.0, 0.0, 1.0, 0.0, 1.0, 0.0, 1.0, 0.0, 1.0, 0.0, 1.0, 0.0, 1.0, 0.0, 1.0, 0.0, 1.0, 0.0, 1.0, 0.0, 1.0, 0.0, 1.0, 0.0, 1.0, 0.0, 1.0, 0.0, 1.0, 0.0, 1.0, 0.0, 1.0, 0.0, 1.0, 0.0, 1.0, 0.0, 1.0, 0.0, 1.0, 0.0, 1.0, 0.0, 1.0, 0.0, 1.0, 0.0, 1.0, 0.0, 1.0, 0.0, 1.0, 0.0, 1.0, 0.0, 1.0, 0.0, 1.0, 0.0, 1.0, 0.0, 1.0, 0.0, 1.0, 0.0, 1.0, 0.0, 1.0, 0.0, 1.0, 0.0, 1.0, 0.0, 1.0, 0.0, 1.0, 0.0, 1.0, 0.0, 1.0, 0.0, 1.0, 0.0, 1.0, 0.0, 1.0, 0.0, 1.0, 0.0, 1.0, 0.0, 1.0, 0.0, 1.0, 0.0, 1.0, 0.0, 1.0, 0.0, 1.0, 0.0, 1.0, 0.0, 1.0, 0.0, 1.0, 0.0, 1.0, 0.0, 1.0, 0.0, 1.0, 0.0, 1.0, 0.0, 1.0, 0.0, 1.0, 0.0, 1.0, 0.0, 1.0, 0.0, 1.0, 0.0, 1.0, 0.0, 1.0, 0.0, 1.0, 0.0, 1.0, 0.0, 1.0, 0.0, 1.0, 0.0, 1.0, 0.0, 1.0, 0.0, 1.0, 0.0, 1.0, 0.0, 1.0, 0.0, 1.0, 0.0, 1.0, 0.0, 1.0, 0.0, 1.0, 0.0, 1.0, 0.0, 1.0, 0.0, 1.0, 0.0, 1.0, 0.0, 1.0, 0.0, 1.0, 0.0, 1.0, 0.0, 1.0, 0.0, 1.0, 0.0, 1.0, 0.0, 1.0, 0.0, 1.0, 0.0, 1.0, 0.0, 1.0, 0.0, 1.0, 0.0, 1.0, 0.0, 1.0, 0.0, 1.0, 0.0, 1.0, 0.0, 1.0, 0.0, 1.0, 0.0, 1.0, 0.0, 1.0, 0.0, 1.0, 0.0, 1.0, 0.0, 1.0, 0.0, 1.0, 0.0, 1.0, 0.0, 1.0, 0.0, 1.0, 0.0, 1.0, 0.0, 1.0, 0.0, 1.0, 0.0, 1.0, 0.0, 1.0, 0.0, 1.0, 0.0, 1.0, 0.0, 1.0, 0.0, 1.0, 0.0, 1.0, 0.0, 1.0, 0.0, 1.0, 0.0, 1.0, 0.0, 1.0, 0.0, 1.0, 0.0, 1.0, 0.0, 1.0, 0.0, 1.0, 0.0, 1.0, 0.0, 1.0, 0.0, 1.0, 0.0, 1.0, 0.0, 1.0, 0.0, 1.0, 0.0, 1.0, 0.0, 1.0, 0.0, 1.0, 0.0, 1.0, 0.0, 1.0, 0.0, 1.0, 0.0, 1.0, 0.0, 1.0, 0.0, 1.0, 0.0, 1.0, 0.0, 1.0, 0.0, 1.0, 0.0, 1.0, 0.0, 1.0, 0.0, 1.0, 0.0, 1.0, 0.0, 1.0, 0.0, 1.0, 0.0, 1.0, 0.0, 1.0, 0.0, 1.0, 0.0, 1.0, 0.0, 1.0, 0.0, 1.0, 0.0, 1.0, 0.0, 1.0, 0.0, 1.0, 0.0, 1.0, 0.0, 1.0, 0.0, 1.0, 0.0, 1.0, 0.0, 1.0, 0.0, 1.0, 0.0, 1.0, 0.0, 1.0, 0.0, 1.0, 0.0, 1.0, 0.0, 1.0, 0.0, 1.0, 0.0, 1.0, 0.0, 1.0, 0.0, 1.0, 0.0, 1.0, 0.0, 1.0, 0.0, 1.0, 0.0, 1.0, 0.0, 1.0, 0.0, 1.0, 0.0, 1.0, 0.0, 1.0, 0.0, 1.0, 0.0, 1.0, 0.0, 1.0, 0.0, 1.0, 0.0, 1.0, 0.0, 1.0, 0.0, 1.0, 0.0, 1.0, 0.0, 1.0, 0.0, 1.0, 0.0, 1.0, 0.0, 1.0, 0.0, 1.0, 0.0, 1.0, 0.0, 1.0, 0.0, 1.0, 0.0, 1.0, 0.0, 1.0, 0.0, 1.0, 0.0, 1.0, 0.0, 1.0, 0.0, 1.0, 0.0, 1.0, 0.0, 1.0, 0.0, 1.0, 0.0, 1.0, 0.0, 1.0, 0.0, 1.0, 0.0, 1.0, 0.0, 1.0, 0.0, 1.0, 0.0, 1.0, 0.0, 1.0, 0.0, 1.0, 0.0, 1.0, 0.0, 1.0, 0.0, 1.0, 0.0, 1.0, 0.0, 1.0, 0.0, 1.0, 0.0, 1.0, 0.0, 1.0, 0.0, 1.0, 0.0, 1.0, 0.0, 1.0, 0.0, 1.0, 0.0, 1.0, 0.0, 1.0, 0.0, 1.0, 0.0, 1.0, 0.0, 1.0, 0.0, 1.0, 0.0, 1.0, 0.0, 1.0, 0.0, 1.0, 0.0, 1.0, 0.0, 1.0, 0.0, 1.0, 0.0, 1.0, 0.0, 1.0, 0.0, 1.0, 0.0, 1.0, 0.0, 1.0, 0.0, 1.0, 0.0, 1.0, 0.0, 1.0, 0.0, 1.0, 0.0, 1.0, 0.0, 1.0, 0.0, 1.0, 0.0, 1.0, 0.0, 1.0, 0.0, 1.0, 0.0, 1.0, 0.0, 1.0, 0.0, 1.0, 0.0, 1.0, 0.0, 1.0, 0.0, 1.0, 0.0, 1.0, 0.0, 1.0, 0.0, 1.0, 0.0, 1.0, 0.0, 1.0, 0.0, 1.0, 0.0, 1.0, 0.0, 1.0, 0.0, 1.0, 0.0, 1.0, 0.0, 1.0, 0.0, 1.0, 0.0, 1.0, 0.0, 1.0, 0.0, 1.0, 0.0, 1.0, 0.0, 1.0, 0.0, 1.0, 0.0, 1.0, 0.0, 1.0, 0.0, 1.0, 0.0, 1.0, 0.0, 1.0, 0.0, 1.0, 0.0, 1.0, 0.0, 1.0, 0.0, 1.0, 0.0, 1.0, 0.0, 1.0, 0.0, 1.0, 0.0, 1.0, 0.0, 1.0, 0.0, 1.0, 0.0, 1.0, 0.0, 1.0, 0.0, 1.0, 0.0, 1.0, 0.0, 1.0, 0.0, 1.0, 0.0, 1.0, 0.0, 1.0, 0.0, 1.0, 0.0, 1.0, 0.0, 1.0, 0.0, 1.0, 0.0, 1.0, 0.0, 1.0, 0.0, 1.0, 0.0, 1.0, 0.0, 1.0, 0.0, 1.0, 0.0, 1.0, 0.0, 1.0, 0.0, 1.0, 0.0, 1.0, 0.0, 1.0, 0.0, 1.0, 0.0, 1.0, 0.0, 1.0, 0.0, 1.0, 0.0, 1.0, 0.0, 1.0, 0.0, 1.0, 0.0, 1.0, 0.0, 1.0, 0.0, 1.0, 0.0, 1.0, 0.0, 1.0, 0.0, 1.0, 0.0, 1.0, 0.0, 1.0, 0.0, 1.0, 0.0, 1.0, 0.0, 1.0, 0.0, 1.0, 0.0, 1.0, 0.0, 1.0, 0.0, 1.0, 0.0, 1.0, 0.0, 1.0, 0.0, 1.0, 0.0, 1.0, 0.0, 1.0, 0.0, 1.0, 0.0, 1.0, 0.0, 1.0, 0.0, 1.0, 0.0, 1.0, 0.0, 1.0, 0.0, 1.0, 0.0, 1.0, 0.0, 1.0, 0.0, 1.0, 0.0, 1.0, 0.0, 1.0, 0.0, 1.0, 0.0, 1.0, 0.0, 1.0, 0.0, 1.0, 0.0, 1.0, 0.0, 1.0, 0.0, 1.0, 0.0, 1.0, 0.0, 1.0, 0.0, 1.0, 0.0, 1.0, 0.0, 1.0, 0.0, 1.0, 0.0, 1.0, 0.0, 1.0, 0.0, 1.0, 0.0, 1.0, 0.0, 1.0, 0.0, 1.0, 0.0, 1.0, 0.0, 1.0, 0.0, 1.0, 0.0, 1.0, 0.0, 1.0, 0.0, 1.0, 0.0, 1.0, 0.0, 1.0, 0.0, 1.0, 0.0, 1.0, 0.0, 1.0, 0.0, 1.0, 0.0, 1.0, 0.0, 1.0, 0.0, 1.0, 0.0, 1.0, 0.0, 1.0, 0.0, 1.0, 0.0, 1.0, 0.0, 1.0, 0.0, 1.0, 0.0, 1.0, 0.0, 1.0, 0.0, 1.0, 0.0, 1.0, 0.0, 1.0, 0.0, 1.0, 0.0, 1.0, 0.0, 1.0, 0.0, 1.0, 0.0, 1.0, 0.0, 1.0, 0.0, 1.0, 0.0, 1.0, 0.0, 1.0, 0.0, 1.0, 0.0, 1.0, 0.0, 1.0, 0.0, 1.0, 0.0, 1.0, 0.0, 1.0, 0.0, 1.0, 0.0, 1.0, 0.0, 1.0, 0.0, 1.0, 0.0, 1.0, 0.0, 1.0, 0.0, 1.0, 0.0, 1.0, 0.0, 1.0, 0.0, 1.0, 0.0, 1.0, 0.0, 1.0, 0.0, 1.0, 0.0, 1.0, 0.0, 1.0, 0.0, 1.0, 0.0, 1.0, 0.0, 1.0, 0.0, 1.0, 0.0, 1.0, 0.0, 1.0, 0.0, 1.0, 0.0, 1.0, 0.0, 1.0, 0.0, 1.0, 0.0, 1.0, 0.0, 1.0, 0.0, 1.0, 0.0, 1.0, 0.0, 1.0, 0.0, 1.0, 0.0, 1.0, 0.0, 1.0, 0.0, 1.0, 0.0, 1.0, 0.0, 1.0, 0.0, 1.0, 0.0, 1.0, 0.0, 1.0, 0.0, 1.0, 0.0, 1.0, 0.0, 1.0, 0.0, 1.0, 0.0, 1.0, 0.0, 1.0, 0.0, 1.0, 0.0, 1.0, 0.0, 1.0, 0.0, 1.0, 0.0, 1.0, 0.0, 1.0, 0.0, 1.0, 0.0, 1.0, 0.0, 0.0, 0.0, 0.0, 0.0, 0.0, 0.0, 0.0, 0.0, 1.0, 0.0, 1.0, 0.0, 1.0, 0.0, 1.0, 0.0, 1.0, 0.0, 1.0, 0.0, 1.0, 0.0, 1.0, 0.0, 1.0, 0.0, 1.0, 0.0, 1.0, 0.0, 1.0, 0.0, 1.0, 0.0, 1.0, 0.0, 1.0, 0.0, 1.0, 0.0, 1.0, 0.0, 1.0, 0.0, 1.0, 0.0, 1.0, 0.0, 1.0, 0.0, 1.0, 0.0, 1.0, 0.0, 1.0, 0.0, 1.0, 0.0, 1.0, 0.0, 1.0, 0.0, 1.0, 0.0, 1.0, 0.0, 1.0, 0.0, 1.0, 0.0, 1.0, 0.0, 1.0, 0.0, 1.0, 0.0, 1.0, 0.0, 1.0, 0.0, 1.0, 0.0, 1.0, 0.0, 1.0, 0.0, 1.0, 0.0, 1.0, 0.0, 1.0, 0.0, 1.0, 0.0, 1.0, 0.0, 0.0, 0.0, 0.0, 0.0, 0.0, 0.0, 0.0, 0.0, 1.0, 0.0, 1.0, 0.0, 1.0, 0.0, 1.0, 0.0, 1.0, 0.0, 1.0, 0.0, 1.0, 0.0, 1.0, 0.0, 1.0, 0.0, 1.0, 0.0, 1.0, 0.0, 1.0, 0.0, 1.0, 0.0, 1.0, 0.0, 1.0, 0.0, 1.0, 0.0, 1.0, 0.0, 1.0, 0.0, 1.0, 0.0, 1.0, 0.0, 1.0, 0.0, 1.0, 0.0, 1.0, 0.0, 1.0, 0.0, 1.0, 0.0, 1.0, 0.0, 1.0, 0.0, 1.0, 0.0, 1.0, 0.0, 1.0, 0.0, 1.0, 0.0, 1.0, 0.0, 1.0, 0.0, 1.0, 0.0, 1.0, 0.0, 1.0, 0.0, 1.0, 0.0, 1.0, 0.0, 1.0, 0.0, 1.0, 0.0, 1.0, 0.0, 1.0, 0.0, 1.0, 0.0, 1.0, 0.0, 1.0, 0.0, 1.0, 0.0, 1.0, 1.0, 1.0, 0.6664, 1.0, 0.6664, 1.0, 1.0, 1.0, 1.0, 1.0, 1.0, 1.0, 1.0, 1.0, 1.0, 1.0, 1.0, 1.0, 1.0, 1.0, 1.0, 1.0, 1.0, 1.0, 0.0, 0.0, 0.0, 0.0, 0.0, 0.0, 0.0, 0.0, 0.0, 1.0, 0.0, 1.0, 0.0, 1.0, 0.0, 1.0, 0.0, 1.0, 0.0, 1.0, 0.0, 1.0, 0.0, 1.0, 0.0, 1.0, 0.0, 1.0, 0.0, 1.0, 0.0, 1.0, 0.0, 0.0, 0.0, 0.0, 0.0, 0.0, 0.0, 0.0, 1.0, 1.0, 0.6664, 1.0, 0.6664, 1.0, 1.0, 1.0, 0.0, 1.0, 0.0, 1.0, 0.0, 1.0, 0.0, 1.0, 0.0, 0.0, 0.0, 0.0, 0.0, 0.0, 0.0, 0.0, 0.6664, 1.0, 0.0, 1.0, 0.0, 1.0, 0.6664, 1.0, 0.0, 0.0, 0.0, 0.0, 0.0, 0.0, 0.0, 0.0, 1.0, 1.0, 0.6664, 1.0, 0.6664, 1.0, 1.0, 1.0, 1.0, 1.0, 1.0, 1.0, 1.0, 1.0, 1.0, 1.0, 1.0, 1.0, 1.0, 1.0, 1.0, 1.0, 1.0, 1.0, 0.0, 0.0, 0.0, 0.0, 0.0, 0.0, 0.0, 0.0, 0.6664, 1.0, 0.0, 1.0, 0.0, 1.0, 0.6664, 1.0, 0.0, 0.0, 0.0, 0.0, 0.0, 0.0, 0.0, 0.0, 0.0, 1.0, 0.0, 1.0, 0.0, 1.0, 0.0, 1.0, 0.0, 1.0, 0.0, 1.0, 0.0, 1.0, 0.0, 1.0, 0.0, 1.0, 0.0, 1.0, 0.0, 1.0, 0.0, 1.0, 0.0, 0.0, 0.0, 0.0, 0.0, 0.0, 0.0, 0.0, 0.6664, 1.0, 0.0, 1.0, 0.0, 1.0, 0.6664, 1.0, 0.0, 0.0, 0.0, 0.0, 0.0, 0.0, 0.0, 0.0, 1.0, 1.0, 0.6664, 1.0, 0.6664, 1.0, 1.0, 1.0, 0.0, 1.0, 0.0, 1.0, 0.0, 1.0, 0.0, 1.0, 0.0, 1.0, 0.0, 1.0, 0.0, 1.0, 0.0, 1.0, 0.0, 1.0, 0.0, 1.0, 0.0, 1.0, 0.0, 1.0, 0.0, 0.0, 0.0, 0.0, 0.0, 0.0, 0.0, 0.0, 0.0, 0.0, 0.0, 0.0, 0.0, 0.0, 0.0, 0.0, 0.0, 1.0, 0.0, 1.0, 0.0, 1.0, 0.0, 1.0, 0.0, 1.0, 0.0, 1.0, 0.0, 1.0, 0.0, 1.0, 0.0, 1.0, 0.0, 1.0, 0.0, 1.0, 0.0, 1.0, 0.0, 0.0, 0.0, 0.0, 0.0, 0.0, 0.0, 0.0, 0.6664, 1.0, 0.0, 1.0, 0.0, 1.0, 0.6664, 1.0, 0.0, 1.0, 0.0, 1.0, 0.0, 1.0, 0.0, 1.0, 0.0, 0.0, 0.0, 0.0, 0.0, 0.0, 0.0, 0.0, 1.0, 1.0, 1.0, 1.0, 1.0, 1.0, 1.0, 1.0, 1.0, 1.0, 1.0, 1.0, 1.0, 1.0, 1.0, 1.0, 0.0, 0.0, 0.0, 0.0, 0.0, 0.0, 0.0, 0.0, 0.0, 1.0, 0.0, 1.0, 0.0, 1.0, 0.0, 1.0, 0.0, 1.0, 0.0, 1.0, 0.0, 1.0, 0.0, 1.0, 0.0, 1.0, 0.0, 1.0, 0.0, 1.0, 0.0, 1.0, 0.0, 0.0, 0.0, 0.0, 0.0, 0.0, 0.0, 0.0, 0.6664, 1.0, 0.0, 1.0, 0.0, 1.0, 0.6664, 1.0, 1.0, 1.0, 1.0, 1.0, 1.0, 1.0, 1.0, 1.0, 1.0, 1.0, 1.0, 1.0, 1.0, 1.0, 1.0, 1.0, 1.0, 1.0, 0.6664, 1.0, 0.6664, 1.0, 1.0, 1.0, 0.0, 0.0, 0.0, 0.0, 0.0, 0.0, 0.0, 0.0, 0.0, 0.0, 0.0, 0.0, 0.6664, 1.0, 0.0, 1.0, 0.0, 1.0, 0.0, 1.0, 0.0, 1.0, 0.0, 1.0, 0.0, 0.0, 0.0, 0.0, 0.0, 0.0, 0.0, 1.0, 0.6664, 1.0, 0.6664, 1.0, 1.0, 1.0, 1.0, 1.0, 1.0, 1.0, 1.0, 1.0, 1.0, 1.0, 1.0, 1.0, 1.0, 1.0, 1.0, 1.0, 1.0, 1.0, 0.6664, 1.0, 0.6664, 1.0, 1.0, 1.0, 0.0, 0.0, 0.0, 0.0, 0.0, 0.0, 0.0, 0.0, 0.0, 1.0, 0.6664, 1.0, 0.0, 1.0, 0.0, 0.0, 0.0, 0.0, 0.0, 0.0, 0.0, 1.0, 0.6664, 1.0, 0.0, 1.0, 1.0, 1.0, 0.6664, 1.0, 1.0, 1.0, 1.0, 1.0, 1.0, 1.0, 0.6664, 1.0, 0.6664, 1.0, 1.0, 1.0, 0.6664, 1.0, 0.0, 1.0, 0.0, 1.0, 0.0, 1.0, 0.0, 1.0, 0.0, 1.0, 0.0, 1.0, 0.0, 1.0, 0.0, 1.0, 0.0, 1.0, 0.0, 1.0, 0.0, 1.0, 0.0, 1.0, 0.0, 1.0, 0.0, 1.0, 0.0, 1.0, 0.0, 1.0, 0.0, 1.0, 0.0, 1.0, 0.0, 1.0, 0.0, 1.0, 0.0, 1.0, 0.0, 1.0, 0.0, 1.0, 0.0, 1.0, 0.0, 1.0, 0.0, 1.0, 0.0, 1.0, 0.0, 1.0, 0.0, 1.0, 0.0, 1.0, 0.0, 1.0, 0.0, 1.0, 0.0, 1.0, 0.0, 1.0, 0.0, 1.0, 0.0, 1.0, 0.0, 1.0, 0.0, 1.0, 0.0, 1.0, 0.0, 1.0, 0.0, 1.0, 0.0, 1.0, 0.0, 1.0, 0.0, 1.0, 0.0, 1.0, 0.0, 1.0, 0.0, 1.0, 0.0, 1.0, 0.0, 1.0, 0.0, 1.0, 0.0, 1.0, 0.0, 1.0, 0.0, 1.0, 0.0, 1.0, 0.0, 1.0, 0.0, 1.0, 0.0, 1.0, 0.0, 1.0, 0.0, 1.0, 0.0, 1.0, 0.0, 1.0, 0.0, 1.0, 0.0, 1.0, 0.0, 1.0, 0.0, 1.0, 0.0, 1.0, 0.0, 1.0, 0.0, 1.0, 0.0, 1.0, 0.0, 1.0, 0.0, 1.0, 0.0, 1.0, 0.0, 1.0, 0.0, 1.0, 0.0, 1.0, 0.0, 1.0, 0.0, 1.0, 0.0, 1.0, 0.0, 1.0, 0.0, 1.0, 0.0, 1.0, 0.0, 1.0, 0.0, 1.0, 0.0, 1.0, 0.0, 1.0, 0.0, 1.0, 0.0, 1.0, 0.0, 1.0, 0.0, 1.0, 0.0, 1.0, 0.0, 1.0, 0.0, 1.0, 0.0, 1.0, 0.0, 1.0, 0.0, 1.0, 0.0, 1.0, 0.0, 1.0, 0.0, 1.0, 0.0, 1.0, 0.0, 1.0, 0.0, 1.0, 0.0, 1.0, 0.0, 1.0, 0.0, 1.0, 0.0, 1.0, 0.0, 1.0, 0.0, 1.0, 0.0, 1.0, 0.0, 1.0, 0.0, 1.0, 0.0, 1.0, 0.0, 1.0, 0.0, 1.0, 0.0, 1.0, 0.0, 1.0, 0.0, 1.0, 0.0, 1.0, 0.0, 1.0, 0.0, 1.0, 0.0, 1.0, 0.0, 1.0, 0.0, 1.0, 0.0, 1.0, 0.0, 1.0, 0.0, 1.0, 0.0, 1.0, 0.0, 1.0, 0.0, 1.0, 0.0, 1.0, 0.0, 1.0, 0.0, 1.0, 0.0, 1.0, 0.0, 1.0, 0.0, 1.0, 0.0, 1.0, 0.0, 1.0, 0.0, 1.0, 0.0, 1.0, 0.0, 1.0, 0.0, 1.0, 0.0, 1.0, 0.0, 1.0, 0.0, 1.0, 0.0, 1.0, 0.0, 1.0, 0.0, 1.0, 0.0, 1.0, 0.0, 1.0, 0.0, 1.0, 0.0, 1.0, 0.0, 1.0, 0.0, 1.0, 0.0, 1.0, 0.0, 1.0, 0.0, 1.0, 0.0, 1.0, 0.0, 1.0, 0.0, 1.0, 0.0, 1.0, 0.0, 1.0, 0.0, 1.0, 0.0, 1.0, 0.0, 1.0, 0.0, 1.0, 0.0, 1.0, 0.0, 1.0, 0.0, 1.0, 0.0, 1.0, 0.0, 1.0, 0.0, 1.0, 0.0, 1.0, 0.0, 1.0, 0.0, 1.0, 0.0, 1.0, 0.0, 1.0, 0.0, 1.0, 0.0, 1.0, 0.0, 1.0, 0.0, 1.0, 0.0, 1.0, 0.0, 1.0, 0.0, 1.0, 0.0, 1.0, 0.0, 1.0, 0.0, 1.0, 0.0, 1.0, 0.0, 1.0, 0.0, 1.0, 0.0, 1.0, 0.0, 1.0, 0.0, 1.0, 0.0, 1.0, 0.0, 1.0, 0.0, 1.0, 0.0, 1.0, 0.0, 1.0, 0.0, 1.0, 0.0, 1.0, 0.0, 1.0, 0.0, 1.0, 0.0, 1.0, 0.0, 1.0, 0.0, 1.0, 0.0, 1.0, 0.0, 1.0, 0.0, 1.0, 0.0, 1.0, 0.0, 1.0, 0.0, 1.0, 0.0, 1.0, 0.0, 1.0, 0.0, 1.0, 0.0, 1.0, 0.0, 1.0, 0.0, 1.0, 0.0, 1.0, 0.0, 1.0, 0.0, 1.0, 0.0, 1.0, 0.0, 1.0, 0.0, 1.0, 0.0, 1.0, 0.0, 1.0, 0.0, 1.0, 0.0, 1.0, 0.0, 1.0, 0.0, 1.0, 0.0, 1.0, 0.0, 1.0, 0.0, 1.0, 0.0, 1.0, 0.0, 1.0, 0.0, 1.0, 0.0, 1.0, 0.0, 1.0, 0.0, 1.0, 0.0, 1.0, 0.0, 1.0, 0.0, 1.0, 0.0, 1.0, 0.0, 1.0, 0.0, 1.0, 0.0, 1.0, 0.0, 1.0, 0.0, 1.0, 0.0, 1.0, 0.0, 1.0, 0.0, 1.0, 0.0, 1.0, 0.0, 1.0, 0.0, 1.0, 0.0, 1.0, 0.0, 1.0, 0.0, 1.0, 0.0, 1.0, 0.0, 1.0, 0.0, 1.0, 0.0, 1.0, 0.0, 1.0, 0.0, 1.0, 0.0, 1.0, 0.0, 1.0, 0.0, 1.0, 0.0, 1.0, 0.0, 1.0, 0.0, 1.0, 0.0, 1.0, 0.0, 1.0, 0.0, 1.0, 0.0, 1.0, 0.0, 1.0, 0.0, 1.0, 0.0, 1.0, 0.0, 1.0, 0.0, 1.0, 0.0, 1.0, 0.0, 1.0, 0.0, 1.0, 0.0, 1.0, 0.0, 1.0, 0.0, 1.0, 0.0, 1.0, 0.0, 1.0, 0.0, 1.0, 0.0, 1.0, 0.0, 1.0, 0.0, 1.0, 0.0, 1.0, 0.0, 1.0, 0.0, 1.0, 0.0, 1.0, 0.0, 1.0, 0.0, 1.0, 0.0, 1.0, 0.0, 1.0, 0.0, 1.0, 0.0, 1.0, 0.0, 1.0, 0.0, 1.0, 0.0, 1.0, 0.0, 1.0, 0.0, 1.0, 0.0, 1.0, 0.0, 1.0, 0.0, 1.0, 0.0, 1.0, 0.0, 1.0, 0.0, 1.0, 0.0, 1.0, 0.0, 1.0, 0.0, 1.0, 0.0, 1.0, 0.0, 1.0, 0.0, 1.0, 0.0, 1.0, 0.0, 1.0, 0.0, 1.0, 0.0, 1.0, 0.0, 1.0, 0.0, 1.0, 0.0, 1.0, 0.0, 1.0, 0.0, 1.0, 0.0, 1.0, 0.0, 1.0, 0.0, 1.0, 0.0, 1.0, 0.0, 1.0, 0.0, 1.0, 0.0, 1.0, 0.0, 1.0, 0.0, 1.0, 0.0, 1.0, 0.0, 1.0, 0.0, 1.0, 0.0, 1.0, 0.0, 1.0, 0.0, 1.0, 1.0, 0.0, 1.0, 0.0, 1.0, 0.0, 1.0, 0.0, 1.0, 0.0, 1.0, 0.0, 1.0, 0.0, 1.0, 0.0, 1.0, 0.0, 1.0, 0.0, 1.0, 0.0, 1.0, 0.0, 1.0, 0.0, 1.0, 0.0, 1.0, 0.0, 1.0, 0.0, 1.0, 0.0, 1.0, 0.0, 1.0, 0.0, 1.0, 0.0, 1.0, 0.0, 1.0, 0.0, 1.0, 0.0, 1.0, 0.0, 1.0, 0.0, 1.0, 0.0, 1.0, 0.0, 1.0, 0.0, 1.0, 0.0, 1.0, 0.0, 1.0, 0.0, 1.0, 0.0, 1.0, 0.0, 1.0, 0.0, 1.0, 0.0, 1.0, 0.0, 1.0, 0.0, 1.0, 0.0, 1.0, 0.0, 1.0, 0.0, 1.0, 0.0, 1.0, 0.0, 1.0, 0.0, 1.0, 0.0, 1.0, 0.0, 1.0, 0.0, 1.0, 0.0, 1.0, 0.0, 1.0, 0.0, 1.0, 0.0, 1.0, 0.0, 1.0, 0.0, 1.0, 0.0, 1.0, 0.0, 1.0, 0.0, 1.0, 0.0, 1.0, 0.0, 1.0, 0.0, 1.0, 0.0, 1.0, 0.0, 1.0, 0.0, 1.0, 0.0, 1.0, 0.0, 1.0, 0.0, 1.0, 0.0, 1.0, 0.0, 1.0, 0.0, 1.0, 0.0, 1.0, 0.0, 1.0, 0.0, 1.0, 0.0, 1.0, 0.0, 1.0, 0.0, 1.0, 0.0, 1.0, 0.0, 1.0, 0.0, 1.0, 0.0, 1.0, 0.0, 1.0, 0.0, 1.0, 0.0, 1.0, 0.0, 1.0, 0.0, 1.0, 0.0, 1.0, 0.0, 1.0, 0.0, 1.0, 0.0, 1.0, 0.0, 1.0, 0.0, 1.0, 0.0, 1.0, 0.0, 1.0, 0.0, 1.0, 0.0, 1.0, 0.0, 1.0, 0.0, 1.0, 0.0, 1.0, 0.0, 1.0, 0.0, 1.0, 0.0, 1.0, 0.0, 1.0, 0.0, 1.0, 0.0, 1.0, 0.0, 1.0, 0.0, 1.0, 0.0, 1.0, 0.0, 0.7138, 0.0, 1.0, 0.0, 1.0, 0.0, 1.0, 0.0, 1.0, 0.0, 1.0, 0.0, 1.0, 0.0, 1.0, 0.0, 0.0, 0.0, 0.5991, 0.0, 0.2591, 0.0, 0.6394, 0.0, 0.5541, 0.0, 1.0, 0.0, 1.0, 0.0, 0.2591, 0.0, 0.3464, 0.0, 0.0, 0.0, 0.0, 0.0, 0.5541, 0.0, 0.5503, 0.0, 1.0, 0.0, 1.0, 0.0, 0.2591, 0.0, 0.0, 0.0, 0.0, 0.0, 0.3464, 0.0, 0.5503, 0.0, 0.276, 0.0, 0.0, 0.0, 0.0, 0.0, 0.3038, 0.0, 0.0, 0.0, 0.0, 0.0, 0.3038, 0.0, 0.276, 0.0, 0.5503, 0.0, 0.5503, 0.0, 0.276, 0.0, 0.5503, 0.0, 0.5541, 0.0, 0.5541, 0.0, 0.5503, 0.0, 0.5541, 0.0, 0.6394, 0.0, 0.6394, 0.0, 0.5541, 0.0, 0.0, 0.0, 0.276, 0.0, 0.276, 0.0, 0.0, 0.0, 0.0, 0.0, 0.0, 0.0, 0.0, 0.0, 0.0, 0.0])
me_plane.update()

# ---- objects
ob_light = bpy.data.objects.new('Light', light_light)
ob_camera = bpy.data.objects.new('Camera', cam_camera)
ob_empty = bpy.data.objects.new('Empty', None)
ob_empty_001 = bpy.data.objects.new('Empty.001', None)
ob_plane = bpy.data.objects.new('Plane', me_plane)

# ---- transforms, parenting, visibility, modifiers, constraints
ob_light.location = (4.076, 1.005, 5.904)
ob_light.rotation_euler = (0.6503, 0.05522, 1.866)
ob_light.lock_rotations_4d = False
ob_light.empty_display_type = 'ARROWS'
ob_light.color = (0.0, 0.0, 0.0, 0.0)
ob_light.lineart.crease_threshold = 0.0
ob_camera.location = (7.359, -6.926, 4.958)
ob_camera.rotation_euler = (1.109, 0.0, 0.8149)
ob_camera.lock_rotations_4d = False
ob_camera.empty_display_type = 'ARROWS'
ob_camera.color = (0.0, 0.0, 0.0, 0.0)
ob_camera.display_type = 'WIRE'
ob_camera.lineart.crease_threshold = 0.0
ob_empty.location = (0.0, 10.15, 2.279)
ob_empty.rotation_euler = (1.571, -0.0, -0.0)
ob_empty.empty_display_type = 'IMAGE'
ob_empty.empty_display_size = 5.0
ob_empty_001.location = (-11.43, -0.3136, 2.113)
ob_empty_001.rotation_euler = (1.571, -0.0, 1.571)
ob_empty_001.scale = (1.725, 1.725, 1.725)
ob_empty_001.empty_display_type = 'IMAGE'
ob_empty_001.empty_display_size = 5.0
ob_plane.location = (0.0, -1.819, 2.3)
ob_plane.rotation_euler = (-0.0, -1.571, 0.0)
ob_plane.scale = (0.4679, 0.4679, 0.4679)
_m = ob_plane.modifiers.new('Mirror', 'MIRROR')
_m.use_axis = (False, False, True)

# ---- collection membership
col_collection.objects.link(ob_light)
col_collection.objects.link(ob_camera)
col_collection.objects.link(ob_empty)
col_collection.objects.link(ob_empty_001)
col_collection.objects.link(ob_plane)

# ---- scene / render settings (as saved in the file)
scene.camera = ob_camera
scene.frame_start = 1; scene.frame_end = 250; scene.frame_set(1)
scene.render.engine = 'BLENDER_EEVEE_NEXT'
scene.cycles.sampling_pattern = 'TABULATED_SOBOL'
scene.cycles.use_light_tree = False
scene.view_settings.view_transform = 'Filmic'
bpy.context.view_layer.update()
